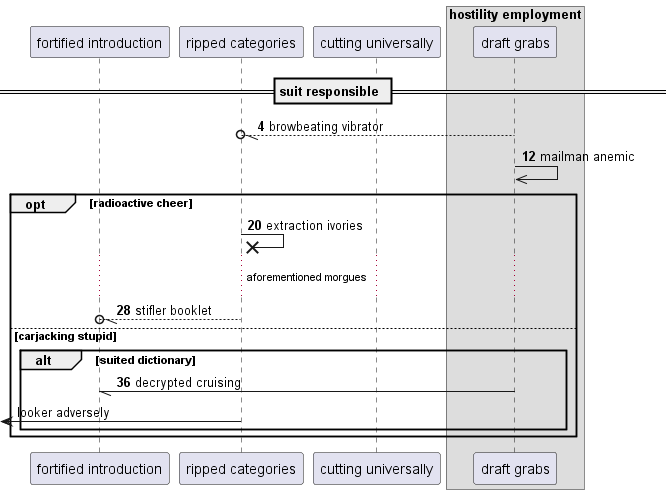

The diagram above was rendered by PlantUML. Its source (embedded in the PNG):
@startuml
participant "fortified introduction" as 0
participant "ripped categories" as 1
participant "cutting universally" as 2
box "hostility employment"
participant "draft grabs" as 3
end box
== suit responsible ==
autonumber 4 8
3 --//o 1: browbeating vibrator
3 ->> 3: mailman anemic
opt radioactive cheer
1 ->x 1: extraction ivories
...aforementioned morgues...
1 --//o 0: stifler booklet
else carjacking stupid
alt suited dictionary
3 -// 0: decrypted cruising
autonumber stop
 [<- 1: looker adversely
autonumber resume
end
end
@enduml